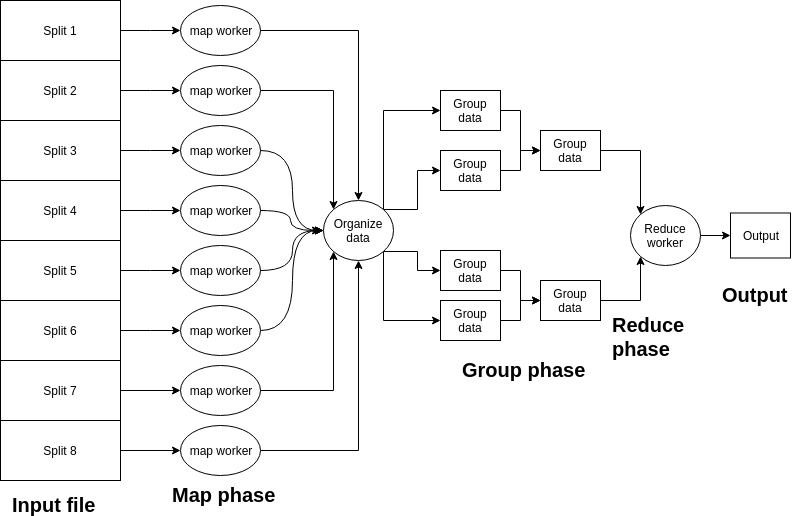

The diagram above was exported from draw.io. Its source (the exported page's mxGraphModel, read from the mxfile embedded in the PNG):
<mxGraphModel dx="773" dy="436" grid="1" gridSize="10" guides="1" tooltips="1" connect="1" arrows="1" fold="1" page="1" pageScale="1" pageWidth="827" pageHeight="1169" math="0" shadow="0">
  <root>
    <mxCell id="0" />
    <mxCell id="1" parent="0" />
    <mxCell id="JJZc-APOvVbeYBL6CWCU-10" style="edgeStyle=entityRelationEdgeStyle;rounded=0;orthogonalLoop=1;jettySize=auto;html=1;exitX=1;exitY=0.5;exitDx=0;exitDy=0;entryX=0;entryY=0.5;entryDx=0;entryDy=0;" parent="1" source="JJZc-APOvVbeYBL6CWCU-1" target="JJZc-APOvVbeYBL6CWCU-6" edge="1">
      <mxGeometry relative="1" as="geometry" />
    </mxCell>
    <mxCell id="JJZc-APOvVbeYBL6CWCU-1" value="Split 1" style="rounded=0;whiteSpace=wrap;html=1;" parent="1" vertex="1">
      <mxGeometry x="20" y="250" width="120" height="60" as="geometry" />
    </mxCell>
    <mxCell id="JJZc-APOvVbeYBL6CWCU-54" style="edgeStyle=entityRelationEdgeStyle;rounded=0;orthogonalLoop=1;jettySize=auto;html=1;exitX=1;exitY=0.5;exitDx=0;exitDy=0;entryX=0;entryY=0.5;entryDx=0;entryDy=0;" parent="1" source="JJZc-APOvVbeYBL6CWCU-2" target="JJZc-APOvVbeYBL6CWCU-52" edge="1">
      <mxGeometry relative="1" as="geometry" />
    </mxCell>
    <mxCell id="JJZc-APOvVbeYBL6CWCU-2" value="Split 2" style="rounded=0;whiteSpace=wrap;html=1;" parent="1" vertex="1">
      <mxGeometry x="20" y="310" width="120" height="60" as="geometry" />
    </mxCell>
    <mxCell id="JJZc-APOvVbeYBL6CWCU-56" style="edgeStyle=entityRelationEdgeStyle;rounded=0;orthogonalLoop=1;jettySize=auto;html=1;exitX=1;exitY=0.5;exitDx=0;exitDy=0;entryX=0;entryY=0.5;entryDx=0;entryDy=0;" parent="1" source="JJZc-APOvVbeYBL6CWCU-3" target="JJZc-APOvVbeYBL6CWCU-55" edge="1">
      <mxGeometry relative="1" as="geometry" />
    </mxCell>
    <mxCell id="JJZc-APOvVbeYBL6CWCU-3" value="Split 3" style="rounded=0;whiteSpace=wrap;html=1;" parent="1" vertex="1">
      <mxGeometry x="20" y="370" width="120" height="60" as="geometry" />
    </mxCell>
    <mxCell id="JJZc-APOvVbeYBL6CWCU-89" style="edgeStyle=orthogonalEdgeStyle;rounded=0;orthogonalLoop=1;jettySize=auto;html=1;exitX=1;exitY=0.5;exitDx=0;exitDy=0;entryX=0.5;entryY=0;entryDx=0;entryDy=0;" parent="1" source="JJZc-APOvVbeYBL6CWCU-6" target="JJZc-APOvVbeYBL6CWCU-88" edge="1">
      <mxGeometry relative="1" as="geometry" />
    </mxCell>
    <mxCell id="JJZc-APOvVbeYBL6CWCU-6" value="map worker" style="ellipse;whiteSpace=wrap;html=1;" parent="1" vertex="1">
      <mxGeometry x="200" y="255" width="80" height="50" as="geometry" />
    </mxCell>
    <mxCell id="JJZc-APOvVbeYBL6CWCU-59" style="edgeStyle=entityRelationEdgeStyle;rounded=0;orthogonalLoop=1;jettySize=auto;html=1;" parent="1" source="JJZc-APOvVbeYBL6CWCU-14" target="JJZc-APOvVbeYBL6CWCU-57" edge="1">
      <mxGeometry relative="1" as="geometry" />
    </mxCell>
    <mxCell id="JJZc-APOvVbeYBL6CWCU-14" value="Split 4" style="rounded=0;whiteSpace=wrap;html=1;" parent="1" vertex="1">
      <mxGeometry x="20" y="430" width="120" height="60" as="geometry" />
    </mxCell>
    <mxCell id="kxOs8dglkDd2AuwygDeU-17" style="edgeStyle=orthogonalEdgeStyle;rounded=0;orthogonalLoop=1;jettySize=auto;html=1;" edge="1" parent="1" source="JJZc-APOvVbeYBL6CWCU-18" target="kxOs8dglkDd2AuwygDeU-13">
      <mxGeometry relative="1" as="geometry" />
    </mxCell>
    <mxCell id="JJZc-APOvVbeYBL6CWCU-18" value="Group data" style="rounded=0;whiteSpace=wrap;html=1;" parent="1" vertex="1">
      <mxGeometry x="460" y="340" width="60" height="40" as="geometry" />
    </mxCell>
    <mxCell id="JJZc-APOvVbeYBL6CWCU-126" style="edgeStyle=orthogonalEdgeStyle;rounded=0;orthogonalLoop=1;jettySize=auto;html=1;exitX=1;exitY=0.5;exitDx=0;exitDy=0;entryX=0;entryY=0.5;entryDx=0;entryDy=0;" parent="1" source="JJZc-APOvVbeYBL6CWCU-27" target="JJZc-APOvVbeYBL6CWCU-30" edge="1">
      <mxGeometry relative="1" as="geometry" />
    </mxCell>
    <mxCell id="JJZc-APOvVbeYBL6CWCU-27" value="Reduce worker" style="ellipse;whiteSpace=wrap;html=1;" parent="1" vertex="1">
      <mxGeometry x="650" y="455" width="70" height="60" as="geometry" />
    </mxCell>
    <mxCell id="JJZc-APOvVbeYBL6CWCU-30" value="Output" style="rounded=0;whiteSpace=wrap;html=1;" parent="1" vertex="1">
      <mxGeometry x="750" y="462.5" width="60" height="45" as="geometry" />
    </mxCell>
    <mxCell id="JJZc-APOvVbeYBL6CWCU-64" style="edgeStyle=entityRelationEdgeStyle;rounded=0;orthogonalLoop=1;jettySize=auto;html=1;entryX=0;entryY=0.5;entryDx=0;entryDy=0;" parent="1" source="JJZc-APOvVbeYBL6CWCU-41" target="JJZc-APOvVbeYBL6CWCU-60" edge="1">
      <mxGeometry relative="1" as="geometry" />
    </mxCell>
    <mxCell id="JJZc-APOvVbeYBL6CWCU-41" value="Split 5" style="rounded=0;whiteSpace=wrap;html=1;" parent="1" vertex="1">
      <mxGeometry x="20" y="490" width="120" height="60" as="geometry" />
    </mxCell>
    <mxCell id="JJZc-APOvVbeYBL6CWCU-65" style="edgeStyle=entityRelationEdgeStyle;rounded=0;orthogonalLoop=1;jettySize=auto;html=1;entryX=0;entryY=0.5;entryDx=0;entryDy=0;" parent="1" source="JJZc-APOvVbeYBL6CWCU-42" target="JJZc-APOvVbeYBL6CWCU-61" edge="1">
      <mxGeometry relative="1" as="geometry" />
    </mxCell>
    <mxCell id="JJZc-APOvVbeYBL6CWCU-42" value="Split 6" style="rounded=0;whiteSpace=wrap;html=1;" parent="1" vertex="1">
      <mxGeometry x="20" y="550" width="120" height="60" as="geometry" />
    </mxCell>
    <mxCell id="JJZc-APOvVbeYBL6CWCU-68" style="edgeStyle=none;rounded=0;orthogonalLoop=1;jettySize=auto;html=1;exitX=1;exitY=0.5;exitDx=0;exitDy=0;" parent="1" source="JJZc-APOvVbeYBL6CWCU-43" target="JJZc-APOvVbeYBL6CWCU-62" edge="1">
      <mxGeometry relative="1" as="geometry" />
    </mxCell>
    <mxCell id="JJZc-APOvVbeYBL6CWCU-43" value="Split 7" style="rounded=0;whiteSpace=wrap;html=1;" parent="1" vertex="1">
      <mxGeometry x="20" y="610" width="120" height="60" as="geometry" />
    </mxCell>
    <mxCell id="JJZc-APOvVbeYBL6CWCU-69" style="edgeStyle=none;rounded=0;orthogonalLoop=1;jettySize=auto;html=1;entryX=0;entryY=0.5;entryDx=0;entryDy=0;" parent="1" source="JJZc-APOvVbeYBL6CWCU-44" target="JJZc-APOvVbeYBL6CWCU-63" edge="1">
      <mxGeometry relative="1" as="geometry" />
    </mxCell>
    <mxCell id="JJZc-APOvVbeYBL6CWCU-44" value="Split 8" style="rounded=0;whiteSpace=wrap;html=1;" parent="1" vertex="1">
      <mxGeometry x="20" y="670" width="120" height="60" as="geometry" />
    </mxCell>
    <mxCell id="JJZc-APOvVbeYBL6CWCU-90" style="edgeStyle=orthogonalEdgeStyle;rounded=0;orthogonalLoop=1;jettySize=auto;html=1;exitX=1;exitY=0.5;exitDx=0;exitDy=0;entryX=0;entryY=0;entryDx=0;entryDy=0;" parent="1" source="JJZc-APOvVbeYBL6CWCU-52" target="JJZc-APOvVbeYBL6CWCU-88" edge="1">
      <mxGeometry relative="1" as="geometry" />
    </mxCell>
    <mxCell id="JJZc-APOvVbeYBL6CWCU-52" value="map worker" style="ellipse;whiteSpace=wrap;html=1;" parent="1" vertex="1">
      <mxGeometry x="200" y="315" width="80" height="50" as="geometry" />
    </mxCell>
    <mxCell id="JJZc-APOvVbeYBL6CWCU-91" style="edgeStyle=orthogonalEdgeStyle;rounded=0;orthogonalLoop=1;jettySize=auto;html=1;exitX=1;exitY=0.5;exitDx=0;exitDy=0;entryX=0;entryY=0.5;entryDx=0;entryDy=0;elbow=vertical;curved=1;" parent="1" source="JJZc-APOvVbeYBL6CWCU-55" target="JJZc-APOvVbeYBL6CWCU-88" edge="1">
      <mxGeometry relative="1" as="geometry" />
    </mxCell>
    <mxCell id="JJZc-APOvVbeYBL6CWCU-55" value="map worker" style="ellipse;whiteSpace=wrap;html=1;" parent="1" vertex="1">
      <mxGeometry x="200" y="375" width="80" height="50" as="geometry" />
    </mxCell>
    <mxCell id="JJZc-APOvVbeYBL6CWCU-92" style="edgeStyle=orthogonalEdgeStyle;rounded=0;orthogonalLoop=1;jettySize=auto;html=1;exitX=1;exitY=0.5;exitDx=0;exitDy=0;curved=1;" parent="1" source="JJZc-APOvVbeYBL6CWCU-57" edge="1">
      <mxGeometry relative="1" as="geometry">
        <mxPoint x="340" y="480" as="targetPoint" />
      </mxGeometry>
    </mxCell>
    <mxCell id="JJZc-APOvVbeYBL6CWCU-57" value="map worker" style="ellipse;whiteSpace=wrap;html=1;" parent="1" vertex="1">
      <mxGeometry x="200" y="435" width="80" height="50" as="geometry" />
    </mxCell>
    <mxCell id="JJZc-APOvVbeYBL6CWCU-93" style="edgeStyle=orthogonalEdgeStyle;rounded=0;orthogonalLoop=1;jettySize=auto;html=1;exitX=1;exitY=0.5;exitDx=0;exitDy=0;entryX=0;entryY=0.5;entryDx=0;entryDy=0;curved=1;" parent="1" source="JJZc-APOvVbeYBL6CWCU-60" target="JJZc-APOvVbeYBL6CWCU-88" edge="1">
      <mxGeometry relative="1" as="geometry" />
    </mxCell>
    <mxCell id="JJZc-APOvVbeYBL6CWCU-60" value="map worker" style="ellipse;whiteSpace=wrap;html=1;" parent="1" vertex="1">
      <mxGeometry x="200" y="495" width="80" height="50" as="geometry" />
    </mxCell>
    <mxCell id="kxOs8dglkDd2AuwygDeU-2" style="edgeStyle=orthogonalEdgeStyle;curved=1;rounded=0;orthogonalLoop=1;jettySize=auto;html=1;entryX=0;entryY=0.5;entryDx=0;entryDy=0;" edge="1" parent="1" source="JJZc-APOvVbeYBL6CWCU-61" target="JJZc-APOvVbeYBL6CWCU-88">
      <mxGeometry relative="1" as="geometry" />
    </mxCell>
    <mxCell id="JJZc-APOvVbeYBL6CWCU-61" value="map worker" style="ellipse;whiteSpace=wrap;html=1;" parent="1" vertex="1">
      <mxGeometry x="200" y="555" width="80" height="50" as="geometry" />
    </mxCell>
    <mxCell id="JJZc-APOvVbeYBL6CWCU-95" style="edgeStyle=orthogonalEdgeStyle;rounded=0;orthogonalLoop=1;jettySize=auto;html=1;entryX=0;entryY=1;entryDx=0;entryDy=0;" parent="1" source="JJZc-APOvVbeYBL6CWCU-62" target="JJZc-APOvVbeYBL6CWCU-88" edge="1">
      <mxGeometry relative="1" as="geometry" />
    </mxCell>
    <mxCell id="JJZc-APOvVbeYBL6CWCU-62" value="map worker" style="ellipse;whiteSpace=wrap;html=1;" parent="1" vertex="1">
      <mxGeometry x="200" y="615" width="80" height="50" as="geometry" />
    </mxCell>
    <mxCell id="kxOs8dglkDd2AuwygDeU-1" style="edgeStyle=orthogonalEdgeStyle;rounded=0;orthogonalLoop=1;jettySize=auto;html=1;exitX=1;exitY=0.5;exitDx=0;exitDy=0;entryX=0.5;entryY=1;entryDx=0;entryDy=0;" edge="1" parent="1" source="JJZc-APOvVbeYBL6CWCU-63" target="JJZc-APOvVbeYBL6CWCU-88">
      <mxGeometry relative="1" as="geometry" />
    </mxCell>
    <mxCell id="JJZc-APOvVbeYBL6CWCU-63" value="map worker" style="ellipse;whiteSpace=wrap;html=1;" parent="1" vertex="1">
      <mxGeometry x="200" y="675" width="80" height="50" as="geometry" />
    </mxCell>
    <mxCell id="kxOs8dglkDd2AuwygDeU-18" style="edgeStyle=orthogonalEdgeStyle;rounded=0;orthogonalLoop=1;jettySize=auto;html=1;entryX=0;entryY=0.5;entryDx=0;entryDy=0;" edge="1" parent="1" source="JJZc-APOvVbeYBL6CWCU-73" target="kxOs8dglkDd2AuwygDeU-13">
      <mxGeometry relative="1" as="geometry" />
    </mxCell>
    <mxCell id="JJZc-APOvVbeYBL6CWCU-73" value="Group data" style="rounded=0;whiteSpace=wrap;html=1;" parent="1" vertex="1">
      <mxGeometry x="460" y="400" width="60" height="40" as="geometry" />
    </mxCell>
    <mxCell id="kxOs8dglkDd2AuwygDeU-15" style="edgeStyle=orthogonalEdgeStyle;rounded=0;orthogonalLoop=1;jettySize=auto;html=1;entryX=0;entryY=0.5;entryDx=0;entryDy=0;" edge="1" parent="1" source="JJZc-APOvVbeYBL6CWCU-75" target="kxOs8dglkDd2AuwygDeU-14">
      <mxGeometry relative="1" as="geometry" />
    </mxCell>
    <mxCell id="JJZc-APOvVbeYBL6CWCU-75" value="Group data" style="rounded=0;whiteSpace=wrap;html=1;" parent="1" vertex="1">
      <mxGeometry x="460" y="500" width="60" height="40" as="geometry" />
    </mxCell>
    <mxCell id="kxOs8dglkDd2AuwygDeU-16" style="edgeStyle=orthogonalEdgeStyle;rounded=0;orthogonalLoop=1;jettySize=auto;html=1;exitX=1;exitY=0.5;exitDx=0;exitDy=0;entryX=0;entryY=0.5;entryDx=0;entryDy=0;" edge="1" parent="1" source="JJZc-APOvVbeYBL6CWCU-77" target="kxOs8dglkDd2AuwygDeU-14">
      <mxGeometry relative="1" as="geometry" />
    </mxCell>
    <mxCell id="JJZc-APOvVbeYBL6CWCU-77" value="Group data" style="rounded=0;whiteSpace=wrap;html=1;" parent="1" vertex="1">
      <mxGeometry x="460" y="550" width="60" height="40" as="geometry" />
    </mxCell>
    <mxCell id="kxOs8dglkDd2AuwygDeU-8" style="edgeStyle=orthogonalEdgeStyle;rounded=0;orthogonalLoop=1;jettySize=auto;html=1;exitX=1;exitY=0;exitDx=0;exitDy=0;entryX=0;entryY=0.5;entryDx=0;entryDy=0;" edge="1" parent="1" source="JJZc-APOvVbeYBL6CWCU-88" target="JJZc-APOvVbeYBL6CWCU-18">
      <mxGeometry relative="1" as="geometry">
        <Array as="points">
          <mxPoint x="403" y="360" />
        </Array>
      </mxGeometry>
    </mxCell>
    <mxCell id="kxOs8dglkDd2AuwygDeU-9" style="edgeStyle=orthogonalEdgeStyle;rounded=0;orthogonalLoop=1;jettySize=auto;html=1;exitX=1;exitY=0;exitDx=0;exitDy=0;entryX=0;entryY=0.5;entryDx=0;entryDy=0;" edge="1" parent="1" source="JJZc-APOvVbeYBL6CWCU-88" target="JJZc-APOvVbeYBL6CWCU-73">
      <mxGeometry relative="1" as="geometry" />
    </mxCell>
    <mxCell id="kxOs8dglkDd2AuwygDeU-10" style="edgeStyle=orthogonalEdgeStyle;rounded=0;orthogonalLoop=1;jettySize=auto;html=1;exitX=1;exitY=1;exitDx=0;exitDy=0;entryX=0;entryY=0.5;entryDx=0;entryDy=0;" edge="1" parent="1" source="JJZc-APOvVbeYBL6CWCU-88" target="JJZc-APOvVbeYBL6CWCU-75">
      <mxGeometry relative="1" as="geometry" />
    </mxCell>
    <mxCell id="kxOs8dglkDd2AuwygDeU-11" style="edgeStyle=orthogonalEdgeStyle;rounded=0;orthogonalLoop=1;jettySize=auto;html=1;exitX=1;exitY=1;exitDx=0;exitDy=0;entryX=0;entryY=0.5;entryDx=0;entryDy=0;" edge="1" parent="1" source="JJZc-APOvVbeYBL6CWCU-88" target="JJZc-APOvVbeYBL6CWCU-77">
      <mxGeometry relative="1" as="geometry">
        <Array as="points">
          <mxPoint x="403" y="570" />
        </Array>
      </mxGeometry>
    </mxCell>
    <mxCell id="JJZc-APOvVbeYBL6CWCU-88" value="Organize data" style="ellipse;whiteSpace=wrap;html=1;" parent="1" vertex="1">
      <mxGeometry x="343" y="450" width="70" height="60" as="geometry" />
    </mxCell>
    <mxCell id="JJZc-APOvVbeYBL6CWCU-127" value="&lt;b&gt;&lt;font style=&quot;font-size: 20px&quot;&gt;Input file&lt;/font&gt;&lt;/b&gt;" style="text;html=1;resizable=0;points=[];autosize=1;align=left;verticalAlign=top;spacingTop=-4;" parent="1" vertex="1">
      <mxGeometry x="30" y="740" width="100" height="20" as="geometry" />
    </mxCell>
    <mxCell id="JJZc-APOvVbeYBL6CWCU-129" value="&lt;b&gt;&lt;font style=&quot;font-size: 20px&quot;&gt;Map phase&lt;/font&gt;&lt;/b&gt;" style="text;html=1;resizable=0;points=[];autosize=1;align=left;verticalAlign=top;spacingTop=-4;" parent="1" vertex="1">
      <mxGeometry x="190" y="730" width="120" height="20" as="geometry" />
    </mxCell>
    <mxCell id="JJZc-APOvVbeYBL6CWCU-130" value="&lt;b&gt;&lt;font style=&quot;font-size: 20px&quot;&gt;Group phase&lt;/font&gt;&lt;/b&gt;" style="text;html=1;resizable=0;points=[];autosize=1;align=left;verticalAlign=top;spacingTop=-4;" parent="1" vertex="1">
      <mxGeometry x="480" y="605" width="140" height="20" as="geometry" />
    </mxCell>
    <mxCell id="JJZc-APOvVbeYBL6CWCU-131" value="&lt;b&gt;&lt;font style=&quot;font-size: 20px&quot;&gt;Reduce &lt;br&gt;phase&lt;/font&gt;&lt;/b&gt;" style="text;html=1;resizable=0;points=[];autosize=1;align=left;verticalAlign=top;spacingTop=-4;" parent="1" vertex="1">
      <mxGeometry x="630" y="560" width="90" height="40" as="geometry" />
    </mxCell>
    <mxCell id="JJZc-APOvVbeYBL6CWCU-132" value="&lt;b&gt;&lt;font style=&quot;font-size: 20px&quot;&gt;Output&lt;/font&gt;&lt;/b&gt;" style="text;html=1;resizable=0;points=[];autosize=1;align=left;verticalAlign=top;spacingTop=-4;" parent="1" vertex="1">
      <mxGeometry x="740" y="530" width="80" height="20" as="geometry" />
    </mxCell>
    <mxCell id="kxOs8dglkDd2AuwygDeU-19" style="edgeStyle=orthogonalEdgeStyle;rounded=0;orthogonalLoop=1;jettySize=auto;html=1;exitX=1;exitY=0.5;exitDx=0;exitDy=0;entryX=0;entryY=0;entryDx=0;entryDy=0;" edge="1" parent="1" source="kxOs8dglkDd2AuwygDeU-13" target="JJZc-APOvVbeYBL6CWCU-27">
      <mxGeometry relative="1" as="geometry" />
    </mxCell>
    <mxCell id="kxOs8dglkDd2AuwygDeU-13" value="Group data" style="rounded=0;whiteSpace=wrap;html=1;" vertex="1" parent="1">
      <mxGeometry x="560" y="380" width="60" height="40" as="geometry" />
    </mxCell>
    <mxCell id="kxOs8dglkDd2AuwygDeU-20" style="edgeStyle=orthogonalEdgeStyle;rounded=0;orthogonalLoop=1;jettySize=auto;html=1;entryX=0;entryY=1;entryDx=0;entryDy=0;" edge="1" parent="1" source="kxOs8dglkDd2AuwygDeU-14" target="JJZc-APOvVbeYBL6CWCU-27">
      <mxGeometry relative="1" as="geometry" />
    </mxCell>
    <mxCell id="kxOs8dglkDd2AuwygDeU-14" value="Group data" style="rounded=0;whiteSpace=wrap;html=1;" vertex="1" parent="1">
      <mxGeometry x="560" y="530" width="60" height="40" as="geometry" />
    </mxCell>
  </root>
</mxGraphModel>